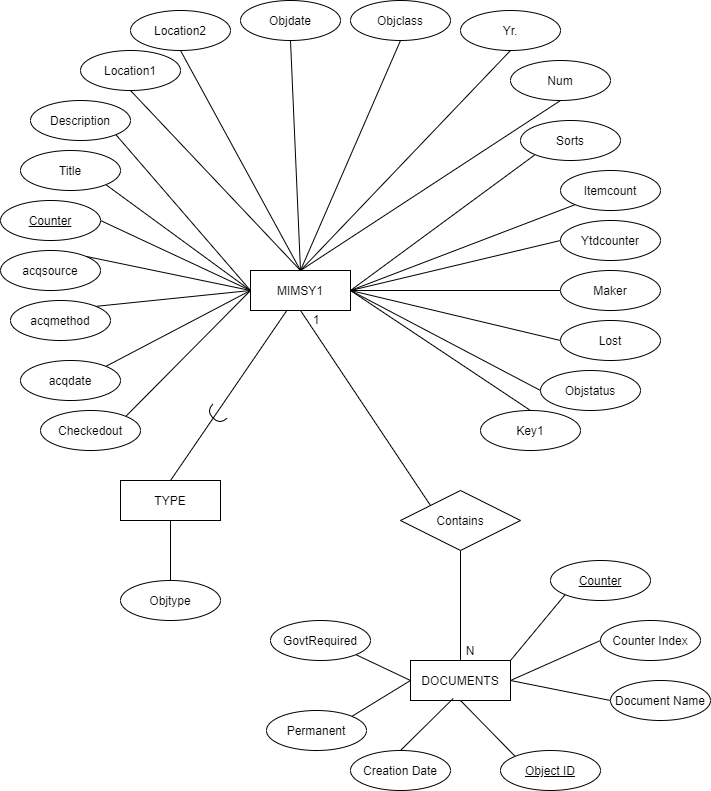

The diagram above was exported from draw.io. Its source (the exported page's mxGraphModel, read from the mxfile embedded in the PNG):
<mxGraphModel dx="992" dy="731" grid="1" gridSize="10" guides="1" tooltips="1" connect="1" arrows="1" fold="1" page="1" pageScale="1" pageWidth="850" pageHeight="1100" math="0" shadow="0" extFonts="Permanent Marker^https://fonts.googleapis.com/css?family=Permanent+Marker">
  <root>
    <mxCell id="0" />
    <mxCell id="1" parent="0" />
    <mxCell id="C-vyLk0tnHw3VtMMgP7b-12" value="" style="edgeStyle=entityRelationEdgeStyle;endArrow=ERzeroToMany;startArrow=ERone;endFill=1;startFill=0;" parent="1" target="C-vyLk0tnHw3VtMMgP7b-17" edge="1">
      <mxGeometry width="100" height="100" relative="1" as="geometry">
        <mxPoint x="700" y="165" as="sourcePoint" />
        <mxPoint x="460" y="205" as="targetPoint" />
      </mxGeometry>
    </mxCell>
    <mxCell id="3RVAJ6y1bHNvWpGgUxyZ-4" style="rounded=0;orthogonalLoop=1;jettySize=auto;html=1;exitX=0;exitY=0.5;exitDx=0;exitDy=0;entryX=1;entryY=0.5;entryDx=0;entryDy=0;endArrow=none;endFill=0;" edge="1" parent="1" source="3RVAJ6y1bHNvWpGgUxyZ-1" target="3RVAJ6y1bHNvWpGgUxyZ-3">
      <mxGeometry relative="1" as="geometry" />
    </mxCell>
    <mxCell id="3RVAJ6y1bHNvWpGgUxyZ-1" value="MIMSY1" style="whiteSpace=wrap;html=1;align=center;" vertex="1" parent="1">
      <mxGeometry x="260" y="280" width="100" height="40" as="geometry" />
    </mxCell>
    <mxCell id="3RVAJ6y1bHNvWpGgUxyZ-3" value="Counter" style="ellipse;whiteSpace=wrap;html=1;align=center;fontStyle=4;" vertex="1" parent="1">
      <mxGeometry x="10" y="210" width="100" height="40" as="geometry" />
    </mxCell>
    <mxCell id="3RVAJ6y1bHNvWpGgUxyZ-10" style="edgeStyle=none;rounded=0;orthogonalLoop=1;jettySize=auto;html=1;exitX=1;exitY=1;exitDx=0;exitDy=0;entryX=0;entryY=0.5;entryDx=0;entryDy=0;endArrow=none;endFill=0;" edge="1" parent="1" source="3RVAJ6y1bHNvWpGgUxyZ-5" target="3RVAJ6y1bHNvWpGgUxyZ-1">
      <mxGeometry relative="1" as="geometry" />
    </mxCell>
    <mxCell id="3RVAJ6y1bHNvWpGgUxyZ-5" value="Title" style="ellipse;whiteSpace=wrap;html=1;align=center;" vertex="1" parent="1">
      <mxGeometry x="30" y="160" width="100" height="40" as="geometry" />
    </mxCell>
    <mxCell id="3RVAJ6y1bHNvWpGgUxyZ-11" style="edgeStyle=none;rounded=0;orthogonalLoop=1;jettySize=auto;html=1;exitX=1;exitY=1;exitDx=0;exitDy=0;entryX=0;entryY=0.5;entryDx=0;entryDy=0;endArrow=none;endFill=0;" edge="1" parent="1" source="3RVAJ6y1bHNvWpGgUxyZ-6" target="3RVAJ6y1bHNvWpGgUxyZ-1">
      <mxGeometry relative="1" as="geometry" />
    </mxCell>
    <mxCell id="3RVAJ6y1bHNvWpGgUxyZ-6" value="Description" style="ellipse;whiteSpace=wrap;html=1;align=center;" vertex="1" parent="1">
      <mxGeometry x="40" y="110" width="100" height="40" as="geometry" />
    </mxCell>
    <mxCell id="3RVAJ6y1bHNvWpGgUxyZ-12" style="edgeStyle=none;rounded=0;orthogonalLoop=1;jettySize=auto;html=1;exitX=0.5;exitY=1;exitDx=0;exitDy=0;entryX=0.5;entryY=0;entryDx=0;entryDy=0;endArrow=none;endFill=0;" edge="1" parent="1" source="3RVAJ6y1bHNvWpGgUxyZ-7" target="3RVAJ6y1bHNvWpGgUxyZ-1">
      <mxGeometry relative="1" as="geometry" />
    </mxCell>
    <mxCell id="3RVAJ6y1bHNvWpGgUxyZ-7" value="Location1" style="ellipse;whiteSpace=wrap;html=1;align=center;" vertex="1" parent="1">
      <mxGeometry x="90" y="60" width="100" height="40" as="geometry" />
    </mxCell>
    <mxCell id="3RVAJ6y1bHNvWpGgUxyZ-13" style="edgeStyle=none;rounded=0;orthogonalLoop=1;jettySize=auto;html=1;exitX=0.5;exitY=1;exitDx=0;exitDy=0;endArrow=none;endFill=0;" edge="1" parent="1" source="3RVAJ6y1bHNvWpGgUxyZ-8">
      <mxGeometry relative="1" as="geometry">
        <mxPoint x="310" y="280" as="targetPoint" />
      </mxGeometry>
    </mxCell>
    <mxCell id="3RVAJ6y1bHNvWpGgUxyZ-8" value="Yr." style="ellipse;whiteSpace=wrap;html=1;align=center;" vertex="1" parent="1">
      <mxGeometry x="470" y="20" width="100" height="40" as="geometry" />
    </mxCell>
    <mxCell id="3RVAJ6y1bHNvWpGgUxyZ-15" style="edgeStyle=none;rounded=0;orthogonalLoop=1;jettySize=auto;html=1;exitX=0.5;exitY=1;exitDx=0;exitDy=0;entryX=0.5;entryY=0;entryDx=0;entryDy=0;endArrow=none;endFill=0;" edge="1" parent="1" source="3RVAJ6y1bHNvWpGgUxyZ-14" target="3RVAJ6y1bHNvWpGgUxyZ-1">
      <mxGeometry relative="1" as="geometry" />
    </mxCell>
    <mxCell id="3RVAJ6y1bHNvWpGgUxyZ-14" value="Num" style="ellipse;whiteSpace=wrap;html=1;align=center;" vertex="1" parent="1">
      <mxGeometry x="520" y="70" width="100" height="40" as="geometry" />
    </mxCell>
    <mxCell id="3RVAJ6y1bHNvWpGgUxyZ-33" style="edgeStyle=none;rounded=0;orthogonalLoop=1;jettySize=auto;html=1;exitX=0;exitY=1;exitDx=0;exitDy=0;entryX=1;entryY=0.5;entryDx=0;entryDy=0;endArrow=none;endFill=0;" edge="1" parent="1" source="3RVAJ6y1bHNvWpGgUxyZ-16" target="3RVAJ6y1bHNvWpGgUxyZ-1">
      <mxGeometry relative="1" as="geometry" />
    </mxCell>
    <mxCell id="3RVAJ6y1bHNvWpGgUxyZ-16" value="Itemcount" style="ellipse;whiteSpace=wrap;html=1;align=center;" vertex="1" parent="1">
      <mxGeometry x="570" y="180" width="100" height="40" as="geometry" />
    </mxCell>
    <mxCell id="3RVAJ6y1bHNvWpGgUxyZ-34" style="edgeStyle=none;rounded=0;orthogonalLoop=1;jettySize=auto;html=1;exitX=0;exitY=0.5;exitDx=0;exitDy=0;entryX=1;entryY=0.5;entryDx=0;entryDy=0;endArrow=none;endFill=0;" edge="1" parent="1" source="3RVAJ6y1bHNvWpGgUxyZ-17" target="3RVAJ6y1bHNvWpGgUxyZ-1">
      <mxGeometry relative="1" as="geometry" />
    </mxCell>
    <mxCell id="3RVAJ6y1bHNvWpGgUxyZ-17" value="Ytdcounter&lt;span style=&quot;color: rgba(0 , 0 , 0 , 0) ; font-family: monospace ; font-size: 0px&quot;&gt;%3CmxGraphModel%3E%3Croot%3E%3CmxCell%20id%3D%220%22%2F%3E%3CmxCell%20id%3D%221%22%20parent%3D%220%22%2F%3E%3CmxCell%20id%3D%222%22%20value%3D%22Sorts%22%20style%3D%22ellipse%3BwhiteSpace%3Dwrap%3Bhtml%3D1%3Balign%3Dcenter%3B%22%20vertex%3D%221%22%20parent%3D%221%22%3E%3CmxGeometry%20x%3D%22420%22%20y%3D%2290%22%20width%3D%22100%22%20height%3D%2240%22%20as%3D%22geometry%22%2F%3E%3C%2FmxCell%3E%3C%2Froot%3E%3C%2FmxGraphModel%3E&lt;/span&gt;" style="ellipse;whiteSpace=wrap;html=1;align=center;" vertex="1" parent="1">
      <mxGeometry x="570" y="230" width="100" height="40" as="geometry" />
    </mxCell>
    <mxCell id="3RVAJ6y1bHNvWpGgUxyZ-32" style="edgeStyle=none;rounded=0;orthogonalLoop=1;jettySize=auto;html=1;exitX=0;exitY=1;exitDx=0;exitDy=0;entryX=1;entryY=0.5;entryDx=0;entryDy=0;endArrow=none;endFill=0;" edge="1" parent="1" source="3RVAJ6y1bHNvWpGgUxyZ-18" target="3RVAJ6y1bHNvWpGgUxyZ-1">
      <mxGeometry relative="1" as="geometry" />
    </mxCell>
    <mxCell id="3RVAJ6y1bHNvWpGgUxyZ-18" value="Sorts" style="ellipse;whiteSpace=wrap;html=1;align=center;" vertex="1" parent="1">
      <mxGeometry x="530" y="130" width="100" height="40" as="geometry" />
    </mxCell>
    <mxCell id="3RVAJ6y1bHNvWpGgUxyZ-35" style="edgeStyle=none;rounded=0;orthogonalLoop=1;jettySize=auto;html=1;exitX=0;exitY=0.5;exitDx=0;exitDy=0;entryX=1;entryY=0.5;entryDx=0;entryDy=0;endArrow=none;endFill=0;" edge="1" parent="1" source="3RVAJ6y1bHNvWpGgUxyZ-19" target="3RVAJ6y1bHNvWpGgUxyZ-1">
      <mxGeometry relative="1" as="geometry" />
    </mxCell>
    <mxCell id="3RVAJ6y1bHNvWpGgUxyZ-19" value="Maker" style="ellipse;whiteSpace=wrap;html=1;align=center;" vertex="1" parent="1">
      <mxGeometry x="570" y="280" width="100" height="40" as="geometry" />
    </mxCell>
    <mxCell id="3RVAJ6y1bHNvWpGgUxyZ-42" style="edgeStyle=none;rounded=0;orthogonalLoop=1;jettySize=auto;html=1;exitX=0.5;exitY=1;exitDx=0;exitDy=0;endArrow=none;endFill=0;" edge="1" parent="1" source="3RVAJ6y1bHNvWpGgUxyZ-20">
      <mxGeometry relative="1" as="geometry">
        <mxPoint x="310" y="280" as="targetPoint" />
      </mxGeometry>
    </mxCell>
    <mxCell id="3RVAJ6y1bHNvWpGgUxyZ-20" value="Objclass&lt;span style=&quot;color: rgba(0 , 0 , 0 , 0) ; font-family: monospace ; font-size: 0px&quot;&gt;%3CmxGraphModel%3E%3Croot%3E%3CmxCell%20id%3D%220%22%2F%3E%3CmxCell%20id%3D%221%22%20parent%3D%220%22%2F%3E%3CmxCell%20id%3D%222%22%20value%3D%22Sorts%22%20style%3D%22ellipse%3BwhiteSpace%3Dwrap%3Bhtml%3D1%3Balign%3Dcenter%3B%22%20vertex%3D%221%22%20parent%3D%221%22%3E%3CmxGeometry%20x%3D%22420%22%20y%3D%2290%22%20width%3D%22100%22%20height%3D%2240%22%20as%3D%22geometry%22%2F%3E%3C%2FmxCell%3E%3C%2Froot%3E%3C%2FmxGraphModel%3E&lt;/span&gt;" style="ellipse;whiteSpace=wrap;html=1;align=center;" vertex="1" parent="1">
      <mxGeometry x="360" y="10" width="100" height="40" as="geometry" />
    </mxCell>
    <mxCell id="3RVAJ6y1bHNvWpGgUxyZ-46" style="edgeStyle=none;rounded=0;orthogonalLoop=1;jettySize=auto;html=1;exitX=1;exitY=0;exitDx=0;exitDy=0;endArrow=none;endFill=0;" edge="1" parent="1" source="3RVAJ6y1bHNvWpGgUxyZ-21">
      <mxGeometry relative="1" as="geometry">
        <mxPoint x="260" y="300" as="targetPoint" />
      </mxGeometry>
    </mxCell>
    <mxCell id="3RVAJ6y1bHNvWpGgUxyZ-21" value="Checkedout" style="ellipse;whiteSpace=wrap;html=1;align=center;" vertex="1" parent="1">
      <mxGeometry x="50" y="420" width="100" height="40" as="geometry" />
    </mxCell>
    <mxCell id="3RVAJ6y1bHNvWpGgUxyZ-36" style="edgeStyle=none;rounded=0;orthogonalLoop=1;jettySize=auto;html=1;exitX=0;exitY=0.5;exitDx=0;exitDy=0;entryX=1;entryY=0.5;entryDx=0;entryDy=0;endArrow=none;endFill=0;" edge="1" parent="1" source="3RVAJ6y1bHNvWpGgUxyZ-22" target="3RVAJ6y1bHNvWpGgUxyZ-1">
      <mxGeometry relative="1" as="geometry" />
    </mxCell>
    <mxCell id="3RVAJ6y1bHNvWpGgUxyZ-22" value="Lost" style="ellipse;whiteSpace=wrap;html=1;align=center;" vertex="1" parent="1">
      <mxGeometry x="570" y="330" width="100" height="40" as="geometry" />
    </mxCell>
    <mxCell id="3RVAJ6y1bHNvWpGgUxyZ-44" style="edgeStyle=none;rounded=0;orthogonalLoop=1;jettySize=auto;html=1;exitX=0.5;exitY=1;exitDx=0;exitDy=0;endArrow=none;endFill=0;" edge="1" parent="1" source="3RVAJ6y1bHNvWpGgUxyZ-23">
      <mxGeometry relative="1" as="geometry">
        <mxPoint x="310" y="280" as="targetPoint" />
      </mxGeometry>
    </mxCell>
    <mxCell id="3RVAJ6y1bHNvWpGgUxyZ-23" value="Objdate" style="ellipse;whiteSpace=wrap;html=1;align=center;" vertex="1" parent="1">
      <mxGeometry x="250" y="10" width="100" height="40" as="geometry" />
    </mxCell>
    <mxCell id="3RVAJ6y1bHNvWpGgUxyZ-25" style="edgeStyle=none;rounded=0;orthogonalLoop=1;jettySize=auto;html=1;exitX=1;exitY=0;exitDx=0;exitDy=0;entryX=0;entryY=0.5;entryDx=0;entryDy=0;endArrow=none;endFill=0;" edge="1" parent="1" source="3RVAJ6y1bHNvWpGgUxyZ-24" target="3RVAJ6y1bHNvWpGgUxyZ-1">
      <mxGeometry relative="1" as="geometry" />
    </mxCell>
    <mxCell id="3RVAJ6y1bHNvWpGgUxyZ-24" value="acqsource" style="ellipse;whiteSpace=wrap;html=1;align=center;" vertex="1" parent="1">
      <mxGeometry x="10" y="260" width="100" height="40" as="geometry" />
    </mxCell>
    <mxCell id="3RVAJ6y1bHNvWpGgUxyZ-27" style="edgeStyle=none;rounded=0;orthogonalLoop=1;jettySize=auto;html=1;exitX=1;exitY=0;exitDx=0;exitDy=0;endArrow=none;endFill=0;" edge="1" parent="1" source="3RVAJ6y1bHNvWpGgUxyZ-26">
      <mxGeometry relative="1" as="geometry">
        <mxPoint x="260" y="300" as="targetPoint" />
      </mxGeometry>
    </mxCell>
    <mxCell id="3RVAJ6y1bHNvWpGgUxyZ-26" value="acqmethod" style="ellipse;whiteSpace=wrap;html=1;align=center;" vertex="1" parent="1">
      <mxGeometry x="20" y="310" width="100" height="40" as="geometry" />
    </mxCell>
    <mxCell id="3RVAJ6y1bHNvWpGgUxyZ-43" style="edgeStyle=none;rounded=0;orthogonalLoop=1;jettySize=auto;html=1;exitX=1;exitY=0;exitDx=0;exitDy=0;entryX=0;entryY=0.5;entryDx=0;entryDy=0;endArrow=none;endFill=0;" edge="1" parent="1" source="3RVAJ6y1bHNvWpGgUxyZ-28" target="3RVAJ6y1bHNvWpGgUxyZ-1">
      <mxGeometry relative="1" as="geometry" />
    </mxCell>
    <mxCell id="3RVAJ6y1bHNvWpGgUxyZ-28" value="acqdate" style="ellipse;whiteSpace=wrap;html=1;align=center;" vertex="1" parent="1">
      <mxGeometry x="30" y="370" width="100" height="40" as="geometry" />
    </mxCell>
    <mxCell id="3RVAJ6y1bHNvWpGgUxyZ-39" style="edgeStyle=none;rounded=0;orthogonalLoop=1;jettySize=auto;html=1;exitX=0;exitY=0.5;exitDx=0;exitDy=0;entryX=1;entryY=0.5;entryDx=0;entryDy=0;endArrow=none;endFill=0;" edge="1" parent="1" source="3RVAJ6y1bHNvWpGgUxyZ-29" target="3RVAJ6y1bHNvWpGgUxyZ-1">
      <mxGeometry relative="1" as="geometry" />
    </mxCell>
    <mxCell id="3RVAJ6y1bHNvWpGgUxyZ-29" value="Objstatus" style="ellipse;whiteSpace=wrap;html=1;align=center;" vertex="1" parent="1">
      <mxGeometry x="550" y="380" width="100" height="40" as="geometry" />
    </mxCell>
    <mxCell id="3RVAJ6y1bHNvWpGgUxyZ-40" style="edgeStyle=none;rounded=0;orthogonalLoop=1;jettySize=auto;html=1;exitX=0.5;exitY=1;exitDx=0;exitDy=0;endArrow=none;endFill=0;" edge="1" parent="1" source="3RVAJ6y1bHNvWpGgUxyZ-30">
      <mxGeometry relative="1" as="geometry">
        <mxPoint x="310" y="280" as="targetPoint" />
      </mxGeometry>
    </mxCell>
    <mxCell id="3RVAJ6y1bHNvWpGgUxyZ-30" value="Location2" style="ellipse;whiteSpace=wrap;html=1;align=center;" vertex="1" parent="1">
      <mxGeometry x="140" y="20" width="100" height="40" as="geometry" />
    </mxCell>
    <mxCell id="3RVAJ6y1bHNvWpGgUxyZ-47" style="edgeStyle=none;rounded=0;orthogonalLoop=1;jettySize=auto;html=1;exitX=0.5;exitY=0;exitDx=0;exitDy=0;entryX=1;entryY=0.5;entryDx=0;entryDy=0;endArrow=none;endFill=0;" edge="1" parent="1" source="3RVAJ6y1bHNvWpGgUxyZ-31" target="3RVAJ6y1bHNvWpGgUxyZ-1">
      <mxGeometry relative="1" as="geometry" />
    </mxCell>
    <mxCell id="3RVAJ6y1bHNvWpGgUxyZ-31" value="Key1" style="ellipse;whiteSpace=wrap;html=1;align=center;" vertex="1" parent="1">
      <mxGeometry x="490" y="420" width="100" height="40" as="geometry" />
    </mxCell>
    <mxCell id="3RVAJ6y1bHNvWpGgUxyZ-49" style="edgeStyle=none;rounded=0;orthogonalLoop=1;jettySize=auto;html=1;exitX=0;exitY=0;exitDx=0;exitDy=0;endArrow=none;endFill=0;" edge="1" parent="1" source="3RVAJ6y1bHNvWpGgUxyZ-38">
      <mxGeometry relative="1" as="geometry">
        <mxPoint x="310" y="320" as="targetPoint" />
      </mxGeometry>
    </mxCell>
    <mxCell id="3RVAJ6y1bHNvWpGgUxyZ-57" style="edgeStyle=none;rounded=0;orthogonalLoop=1;jettySize=auto;html=1;exitX=0.5;exitY=1;exitDx=0;exitDy=0;entryX=0.5;entryY=0;entryDx=0;entryDy=0;endArrow=none;endFill=0;" edge="1" parent="1" source="3RVAJ6y1bHNvWpGgUxyZ-38" target="3RVAJ6y1bHNvWpGgUxyZ-56">
      <mxGeometry relative="1" as="geometry" />
    </mxCell>
    <mxCell id="3RVAJ6y1bHNvWpGgUxyZ-38" value="Contains" style="shape=rhombus;perimeter=rhombusPerimeter;whiteSpace=wrap;html=1;align=center;" vertex="1" parent="1">
      <mxGeometry x="410" y="500" width="120" height="60" as="geometry" />
    </mxCell>
    <mxCell id="3RVAJ6y1bHNvWpGgUxyZ-51" style="edgeStyle=none;rounded=0;orthogonalLoop=1;jettySize=auto;html=1;exitX=0.5;exitY=0;exitDx=0;exitDy=0;endArrow=none;endFill=0;" edge="1" parent="1" source="3RVAJ6y1bHNvWpGgUxyZ-50" target="3RVAJ6y1bHNvWpGgUxyZ-1">
      <mxGeometry relative="1" as="geometry" />
    </mxCell>
    <mxCell id="3RVAJ6y1bHNvWpGgUxyZ-54" style="edgeStyle=none;rounded=0;orthogonalLoop=1;jettySize=auto;html=1;exitX=0.5;exitY=1;exitDx=0;exitDy=0;entryX=0.5;entryY=0;entryDx=0;entryDy=0;endArrow=none;endFill=0;" edge="1" parent="1" source="3RVAJ6y1bHNvWpGgUxyZ-50" target="3RVAJ6y1bHNvWpGgUxyZ-52">
      <mxGeometry relative="1" as="geometry" />
    </mxCell>
    <mxCell id="3RVAJ6y1bHNvWpGgUxyZ-50" value="TYPE" style="whiteSpace=wrap;html=1;align=center;" vertex="1" parent="1">
      <mxGeometry x="130" y="490" width="100" height="40" as="geometry" />
    </mxCell>
    <mxCell id="3RVAJ6y1bHNvWpGgUxyZ-52" value="Objtype" style="ellipse;whiteSpace=wrap;html=1;align=center;" vertex="1" parent="1">
      <mxGeometry x="130" y="590" width="100" height="40" as="geometry" />
    </mxCell>
    <mxCell id="3RVAJ6y1bHNvWpGgUxyZ-55" value="" style="shape=requiredInterface;html=1;verticalLabelPosition=bottom;rotation=135;" vertex="1" parent="1">
      <mxGeometry x="221" y="414" width="10" height="20" as="geometry" />
    </mxCell>
    <mxCell id="3RVAJ6y1bHNvWpGgUxyZ-64" style="edgeStyle=none;rounded=0;orthogonalLoop=1;jettySize=auto;html=1;exitX=1;exitY=0;exitDx=0;exitDy=0;entryX=0;entryY=1;entryDx=0;entryDy=0;endArrow=none;endFill=0;" edge="1" parent="1" source="3RVAJ6y1bHNvWpGgUxyZ-56" target="3RVAJ6y1bHNvWpGgUxyZ-61">
      <mxGeometry relative="1" as="geometry" />
    </mxCell>
    <mxCell id="3RVAJ6y1bHNvWpGgUxyZ-66" style="edgeStyle=none;rounded=0;orthogonalLoop=1;jettySize=auto;html=1;exitX=1;exitY=0.5;exitDx=0;exitDy=0;entryX=0;entryY=0.5;entryDx=0;entryDy=0;endArrow=none;endFill=0;" edge="1" parent="1" source="3RVAJ6y1bHNvWpGgUxyZ-56" target="3RVAJ6y1bHNvWpGgUxyZ-65">
      <mxGeometry relative="1" as="geometry" />
    </mxCell>
    <mxCell id="3RVAJ6y1bHNvWpGgUxyZ-71" style="edgeStyle=none;rounded=0;orthogonalLoop=1;jettySize=auto;html=1;exitX=0.5;exitY=1;exitDx=0;exitDy=0;entryX=0;entryY=0;entryDx=0;entryDy=0;endArrow=none;endFill=0;" edge="1" parent="1" source="3RVAJ6y1bHNvWpGgUxyZ-56" target="3RVAJ6y1bHNvWpGgUxyZ-70">
      <mxGeometry relative="1" as="geometry" />
    </mxCell>
    <mxCell id="3RVAJ6y1bHNvWpGgUxyZ-56" value="DOCUMENTS" style="whiteSpace=wrap;html=1;align=center;" vertex="1" parent="1">
      <mxGeometry x="420" y="670" width="100" height="40" as="geometry" />
    </mxCell>
    <mxCell id="3RVAJ6y1bHNvWpGgUxyZ-58" value="1" style="text;html=1;strokeColor=none;fillColor=none;align=center;verticalAlign=middle;whiteSpace=wrap;rounded=0;" vertex="1" parent="1">
      <mxGeometry x="306" y="319" width="40" height="20" as="geometry" />
    </mxCell>
    <mxCell id="3RVAJ6y1bHNvWpGgUxyZ-60" value="N" style="text;html=1;strokeColor=none;fillColor=none;align=center;verticalAlign=middle;whiteSpace=wrap;rounded=0;" vertex="1" parent="1">
      <mxGeometry x="460" y="650" width="40" height="20" as="geometry" />
    </mxCell>
    <mxCell id="3RVAJ6y1bHNvWpGgUxyZ-61" value="Counter" style="ellipse;whiteSpace=wrap;html=1;align=center;fontStyle=4;" vertex="1" parent="1">
      <mxGeometry x="560" y="570" width="100" height="40" as="geometry" />
    </mxCell>
    <mxCell id="3RVAJ6y1bHNvWpGgUxyZ-65" value="Counter Index" style="ellipse;whiteSpace=wrap;html=1;align=center;" vertex="1" parent="1">
      <mxGeometry x="610" y="630" width="100" height="40" as="geometry" />
    </mxCell>
    <mxCell id="3RVAJ6y1bHNvWpGgUxyZ-69" style="edgeStyle=none;rounded=0;orthogonalLoop=1;jettySize=auto;html=1;exitX=0;exitY=0.5;exitDx=0;exitDy=0;entryX=1;entryY=0.5;entryDx=0;entryDy=0;endArrow=none;endFill=0;" edge="1" parent="1" source="3RVAJ6y1bHNvWpGgUxyZ-68" target="3RVAJ6y1bHNvWpGgUxyZ-56">
      <mxGeometry relative="1" as="geometry" />
    </mxCell>
    <mxCell id="3RVAJ6y1bHNvWpGgUxyZ-68" value="Document Name" style="ellipse;whiteSpace=wrap;html=1;align=center;" vertex="1" parent="1">
      <mxGeometry x="620" y="690" width="100" height="40" as="geometry" />
    </mxCell>
    <mxCell id="3RVAJ6y1bHNvWpGgUxyZ-70" value="&lt;u&gt;Object ID&lt;/u&gt;" style="ellipse;whiteSpace=wrap;html=1;align=center;" vertex="1" parent="1">
      <mxGeometry x="510" y="760" width="100" height="40" as="geometry" />
    </mxCell>
    <mxCell id="3RVAJ6y1bHNvWpGgUxyZ-73" style="edgeStyle=none;rounded=0;orthogonalLoop=1;jettySize=auto;html=1;exitX=0.5;exitY=0;exitDx=0;exitDy=0;entryX=0.427;entryY=0.95;entryDx=0;entryDy=0;entryPerimeter=0;endArrow=none;endFill=0;" edge="1" parent="1" source="3RVAJ6y1bHNvWpGgUxyZ-72" target="3RVAJ6y1bHNvWpGgUxyZ-56">
      <mxGeometry relative="1" as="geometry" />
    </mxCell>
    <mxCell id="3RVAJ6y1bHNvWpGgUxyZ-72" value="Creation Date" style="ellipse;whiteSpace=wrap;html=1;align=center;" vertex="1" parent="1">
      <mxGeometry x="360" y="760" width="100" height="40" as="geometry" />
    </mxCell>
    <mxCell id="3RVAJ6y1bHNvWpGgUxyZ-75" style="edgeStyle=none;rounded=0;orthogonalLoop=1;jettySize=auto;html=1;exitX=1;exitY=0;exitDx=0;exitDy=0;entryX=0;entryY=0.5;entryDx=0;entryDy=0;endArrow=none;endFill=0;" edge="1" parent="1" source="3RVAJ6y1bHNvWpGgUxyZ-74" target="3RVAJ6y1bHNvWpGgUxyZ-56">
      <mxGeometry relative="1" as="geometry" />
    </mxCell>
    <mxCell id="3RVAJ6y1bHNvWpGgUxyZ-74" value="Permanent" style="ellipse;whiteSpace=wrap;html=1;align=center;" vertex="1" parent="1">
      <mxGeometry x="276" y="720" width="100" height="40" as="geometry" />
    </mxCell>
    <mxCell id="3RVAJ6y1bHNvWpGgUxyZ-77" style="edgeStyle=none;rounded=0;orthogonalLoop=1;jettySize=auto;html=1;exitX=1;exitY=1;exitDx=0;exitDy=0;endArrow=none;endFill=0;" edge="1" parent="1" source="3RVAJ6y1bHNvWpGgUxyZ-76">
      <mxGeometry relative="1" as="geometry">
        <mxPoint x="420" y="690" as="targetPoint" />
      </mxGeometry>
    </mxCell>
    <mxCell id="3RVAJ6y1bHNvWpGgUxyZ-76" value="GovtRequired" style="ellipse;whiteSpace=wrap;html=1;align=center;" vertex="1" parent="1">
      <mxGeometry x="280" y="630" width="100" height="40" as="geometry" />
    </mxCell>
  </root>
</mxGraphModel>